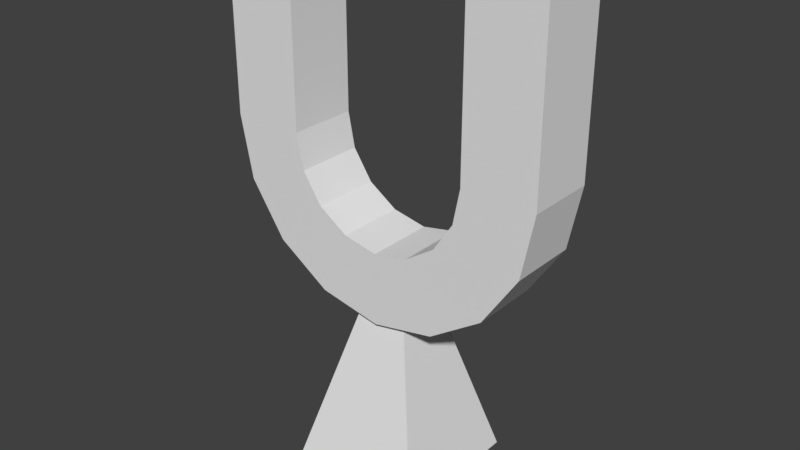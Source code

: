 # Source: Magnet.blend  (saved by Blender 2.78.0; exported with 4.5.12 LTS)
import bpy
from mathutils import Matrix  # noqa: F401  (used for matrix-valued properties, if any)

bpy.ops.wm.read_factory_settings(use_empty=True)
scene = bpy.context.scene
scene.name = 'Scene'

# ---- collections
col_collection_1 = bpy.data.collections.new('Collection 1'); scene.collection.children.link(col_collection_1)

# ---- world
world_world = bpy.data.worlds.new('World'); scene.world = world_world
world_world.color = (0.05088, 0.05088, 0.05088)
world_world.use_sun_shadow = False
world_world.sun_shadow_jitter_overblur = 0.0
world_world.cycles.sampling_method = 'MANUAL'

# ---- meshes
me_cube = bpy.data.meshes.new('Cube')
me_cube.from_pydata([(-0.4221, -0.4221, -0.5799), (-0.1243, -0.1243, 0.5449), (-0.4221, 0.4221, -0.5799), (-0.1243, 0.1243, 0.5449), (0.4221, -0.4221, -0.5799), (0.1243, -0.1243, 0.5449), (0.4221, 0.4221, -0.5799), (0.1243, 0.1243, 0.5449)], [], [(0, 1, 3, 2), (2, 3, 7, 6), (6, 7, 5, 4), (4, 5, 1, 0)])
_uv = me_cube.uv_layers.new(name='UVMap')
_uv.uv.foreach_set('vector', [0.003048, 0.9903, 0.00253, 0.9909, 0.002669, 0.9908, 0.00205, 0.9903, 0.00205, 0.9903, 0.002669, 0.9908, 0.002568, 0.9907, 0.00205, 0.9913, 0.00205, 0.9913, 0.002568, 0.9907, 0.002428, 0.9908, 0.003048, 0.9913, 0.003048, 0.9913, 0.002428, 0.9908, 0.00253, 0.9909, 0.003048, 0.9903])
me_cube.use_remesh_preserve_volume = False
me_cube.use_remesh_preserve_attributes = False
me_cube.use_mirror_vertex_groups = False
me_cube.update()
me_cylinder = bpy.data.meshes.new('Cylinder')
me_cylinder.from_pydata([(0.3827, -0.2104, -0.1052), (0.3827, 0.2104, -0.1052), (0.7071, -0.2104, 0.1116), (0.7071, 0.2104, 0.1116), (0.9239, -0.2104, 0.436), (0.9239, 0.2104, 0.436), (1.0, -0.2104, 0.8187), (1.0, 0.2104, 0.8187), (0.3937, 0.2104, 0.4251), (0.3937, -0.2104, 0.4251), (0.213, 0.2104, 0.3044), (0.213, -0.2104, 0.3044), (0.5143, -0.2104, 0.6057), (0.5143, 0.2104, 0.6057), (0.5567, -0.2104, 0.8187), (0.5567, 0.2104, 0.8187), (1.0, -0.2104, 1.476), (1.0, 0.2104, 1.476), (0.5567, -0.2104, 1.476), (0.5567, 0.2104, 1.476), (1.0, 0.2104, 1.879), (1.0, -0.2104, 1.879), (0.5567, 0.2104, 1.879), (0.5567, -0.2104, 1.879), (9.199e-09, -0.2104, -0.1813), (-9.199e-09, 0.2104, -0.1813), (-0.3827, -0.2104, -0.1052), (-0.3827, 0.2104, -0.1052), (-0.7071, -0.2104, 0.1116), (-0.7071, 0.2104, 0.1116), (-0.9239, -0.2104, 0.436), (-0.9239, 0.2104, 0.436), (-1.0, -0.2104, 0.8187), (-1.0, 0.2104, 0.8187), (-0.3937, 0.2104, 0.4251), (-0.3937, -0.2104, 0.4251), (-0.213, 0.2104, 0.3044), (-0.213, -0.2104, 0.3044), (-9.199e-09, 0.2104, 0.262), (9.199e-09, -0.2104, 0.262), (-0.5143, -0.2104, 0.6057), (-0.5143, 0.2104, 0.6057), (-0.5567, -0.2104, 0.8187), (-0.5567, 0.2104, 0.8187), (-1.0, -0.2104, 1.476), (-1.0, 0.2104, 1.476), (-0.5567, -0.2104, 1.476), (-0.5567, 0.2104, 1.476), (-1.0, 0.2104, 1.879), (-1.0, -0.2104, 1.879), (-0.5567, 0.2104, 1.879), (-0.5567, -0.2104, 1.879)], [], [(24, 25, 1, 0), (0, 1, 3, 2), (2, 3, 5, 4), (4, 5, 7, 6), (12, 13, 15, 14), (9, 8, 13, 12), (11, 10, 8, 9), (39, 38, 10, 11), (6, 14, 12, 4), (4, 12, 9, 2), (2, 9, 11, 0), (0, 11, 39, 24), (25, 38, 10, 1), (1, 10, 8, 3), (3, 8, 13, 5), (5, 13, 15, 7), (14, 15, 19, 18), (6, 7, 17, 16), (14, 6, 16, 18), (7, 15, 19, 17), (17, 19, 22, 20), (21, 20, 22, 23), (16, 17, 20, 21), (18, 16, 21, 23), (19, 18, 23, 22), (24, 26, 27, 25), (26, 28, 29, 27), (28, 30, 31, 29), (30, 32, 33, 31), (40, 42, 43, 41), (35, 40, 41, 34), (37, 35, 34, 36), (39, 37, 36, 38), (32, 30, 40, 42), (30, 28, 35, 40), (28, 26, 37, 35), (26, 24, 39, 37), (25, 27, 36, 38), (27, 29, 34, 36), (29, 31, 41, 34), (31, 33, 43, 41), (42, 46, 47, 43), (32, 44, 45, 33), (42, 46, 44, 32), (33, 45, 47, 43), (45, 48, 50, 47), (49, 51, 50, 48), (44, 49, 48, 45), (46, 51, 49, 44), (47, 50, 51, 46)])
_uv = me_cylinder.uv_layers.new(name='UVMap')
_uv.uv.foreach_set('vector', [0.06696, 0.991, 0.06814, 0.991, 0.06814, 0.9922, 0.06696, 0.9922, 0.06696, 0.991, 0.06814, 0.991, 0.06814, 0.9922, 0.06696, 0.9922, 0.06696, 0.991, 0.06814, 0.991, 0.06814, 0.9922, 0.06696, 0.9922, 0.06696, 0.991, 0.06814, 0.991, 0.06814, 0.9922, 0.06696, 0.9922, 0.06696, 0.991, 0.06814, 0.991, 0.06814, 0.9922, 0.06696, 0.9922, 0.06696, 0.991, 0.06814, 0.991, 0.06814, 0.9922, 0.06696, 0.9922, 0.06696, 0.991, 0.06814, 0.991, 0.06814, 0.9922, 0.06696, 0.9922, 0.06696, 0.991, 0.06814, 0.991, 0.06814, 0.9922, 0.06696, 0.9922, 0.06696, 0.991, 0.06814, 0.991, 0.06814, 0.9922, 0.06696, 0.9922, 0.06696, 0.991, 0.06814, 0.991, 0.06814, 0.9922, 0.06696, 0.9922, 0.06696, 0.991, 0.06814, 0.991, 0.06814, 0.9922, 0.06696, 0.9922, 0.06696, 0.991, 0.06814, 0.991, 0.06814, 0.9922, 0.06696, 0.9922, 0.06696, 0.991, 0.06814, 0.991, 0.06814, 0.9922, 0.06696, 0.9922, 0.06696, 0.991, 0.06814, 0.991, 0.06814, 0.9922, 0.06696, 0.9922, 0.06696, 0.991, 0.06814, 0.991, 0.06814, 0.9922, 0.06696, 0.9922, 0.06696, 0.991, 0.06814, 0.991, 0.06814, 0.9922, 0.06696, 0.9922, 0.06696, 0.991, 0.06814, 0.991, 0.06814, 0.9922, 0.06696, 0.9922, 0.06696, 0.991, 0.06814, 0.991, 0.06814, 0.9922, 0.06696, 0.9922, 0.06696, 0.991, 0.06814, 0.991, 0.06814, 0.9922, 0.06696, 0.9922, 0.06696, 0.991, 0.06814, 0.991, 0.06814, 0.9922, 0.06696, 0.9922, 0.07267, 0.997, 0.07385, 0.997, 0.07385, 0.9981, 0.07267, 0.9981, 0.07267, 0.997, 0.07385, 0.997, 0.07385, 0.9981, 0.07267, 0.9981, 0.07267, 0.997, 0.07385, 0.997, 0.07385, 0.9981, 0.07267, 0.9981, 0.07267, 0.997, 0.07385, 0.997, 0.07385, 0.9981, 0.07267, 0.9981, 0.07267, 0.997, 0.07385, 0.997, 0.07385, 0.9981, 0.07267, 0.9981, 0.06696, 0.991, 0.06814, 0.991, 0.06814, 0.9922, 0.06696, 0.9922, 0.06696, 0.991, 0.06814, 0.991, 0.06814, 0.9922, 0.06696, 0.9922, 0.06696, 0.991, 0.06814, 0.991, 0.06814, 0.9922, 0.06696, 0.9922, 0.06696, 0.991, 0.06814, 0.991, 0.06814, 0.9922, 0.06696, 0.9922, 0.06696, 0.991, 0.06814, 0.991, 0.06814, 0.9922, 0.06696, 0.9922, 0.06696, 0.991, 0.06814, 0.991, 0.06814, 0.9922, 0.06696, 0.9922, 0.06696, 0.991, 0.06814, 0.991, 0.06814, 0.9922, 0.06696, 0.9922, 0.06696, 0.991, 0.06814, 0.991, 0.06814, 0.9922, 0.06696, 0.9922, 0.06696, 0.991, 0.06814, 0.991, 0.06814, 0.9922, 0.06696, 0.9922, 0.06696, 0.991, 0.06814, 0.991, 0.06814, 0.9922, 0.06696, 0.9922, 0.06696, 0.991, 0.06814, 0.991, 0.06814, 0.9922, 0.06696, 0.9922, 0.06696, 0.991, 0.06814, 0.991, 0.06814, 0.9922, 0.06696, 0.9922, 0.06696, 0.991, 0.06814, 0.991, 0.06814, 0.9922, 0.06696, 0.9922, 0.06696, 0.991, 0.06814, 0.991, 0.06814, 0.9922, 0.06696, 0.9922, 0.06696, 0.991, 0.06814, 0.991, 0.06814, 0.9922, 0.06696, 0.9922, 0.06696, 0.991, 0.06814, 0.991, 0.06814, 0.9922, 0.06696, 0.9922, 0.06696, 0.991, 0.06814, 0.991, 0.06814, 0.9922, 0.06696, 0.9922, 0.06696, 0.991, 0.06814, 0.991, 0.06814, 0.9922, 0.06696, 0.9922, 0.06696, 0.991, 0.06814, 0.991, 0.06814, 0.9922, 0.06696, 0.9922, 0.06696, 0.991, 0.06814, 0.991, 0.06814, 0.9922, 0.06696, 0.9922, 0.06696, 0.9972, 0.06814, 0.9972, 0.06814, 0.9984, 0.06696, 0.9984, 0.06696, 0.9972, 0.06814, 0.9972, 0.06814, 0.9984, 0.06696, 0.9984, 0.06696, 0.9972, 0.06814, 0.9972, 0.06814, 0.9984, 0.06696, 0.9984, 0.06696, 0.9972, 0.06814, 0.9972, 0.06814, 0.9984, 0.06696, 0.9984, 0.06696, 0.9972, 0.06814, 0.9972, 0.06814, 0.9984, 0.06696, 0.9984])
me_cylinder.use_remesh_preserve_volume = False
me_cylinder.use_remesh_preserve_attributes = False
me_cylinder.use_mirror_vertex_groups = False
me_cylinder.update()

# ---- objects
ob_stand = bpy.data.objects.new('Stand', me_cube)
ob_magnet = bpy.data.objects.new('Magnet', me_cylinder)

# ---- transforms, parenting, visibility, modifiers, constraints
ob_stand.location = (0.0, 0.0, -0.5881)
ob_stand.lineart.crease_threshold = 0.0
ob_magnet.location = (0.0, 0.0, 0.0)
ob_magnet.lineart.crease_threshold = 0.0

# ---- collection membership
col_collection_1.objects.link(ob_stand)
col_collection_1.objects.link(ob_magnet)

# ---- scene / render settings (as saved in the file)
scene.frame_start = 1; scene.frame_end = 250; scene.frame_set(3)
scene.render.engine = 'CYCLES'
scene.render.resolution_percentage = 50
scene.render.dither_intensity = 0.0
scene.cycles.use_denoising = False
scene.cycles.samples = 128
scene.cycles.sampling_pattern = 'TABULATED_SOBOL'
scene.cycles.light_sampling_threshold = 0.0
scene.cycles.use_adaptive_sampling = False
scene.cycles.use_light_tree = False
scene.cycles.blur_glossy = 0.0
scene.cycles.sample_clamp_indirect = 0.0
scene.view_settings.view_transform = 'Standard'
bpy.context.view_layer.update()

# ---- added for rendering (the .blend has no active camera and no usable light): camera, sun
cam_auto = bpy.data.cameras.new('AutoCamera')
cam_auto.lens = 50.0
cam_auto.sensor_width = 36.0
cam_auto.clip_end = 1000.0
ob_auto_camera = bpy.data.objects.new('AutoCamera', cam_auto)
scene.collection.objects.link(ob_auto_camera)
ob_auto_camera.location = (3.46129, -4.15355, 3.1244)
ob_auto_camera.rotation_euler = (1.09748, -7.21219e-08, 0.694738)
scene.camera = ob_auto_camera
light_auto_sun = bpy.data.lights.new('AutoSun', 'SUN')
light_auto_sun.energy = 3.0
light_auto_sun.angle = 0.0523599
ob_auto_sun = bpy.data.objects.new('AutoSun', light_auto_sun)
scene.collection.objects.link(ob_auto_sun)
ob_auto_sun.rotation_euler = (0.872665, 0.174533, 0.523599)
bpy.context.view_layer.update()

